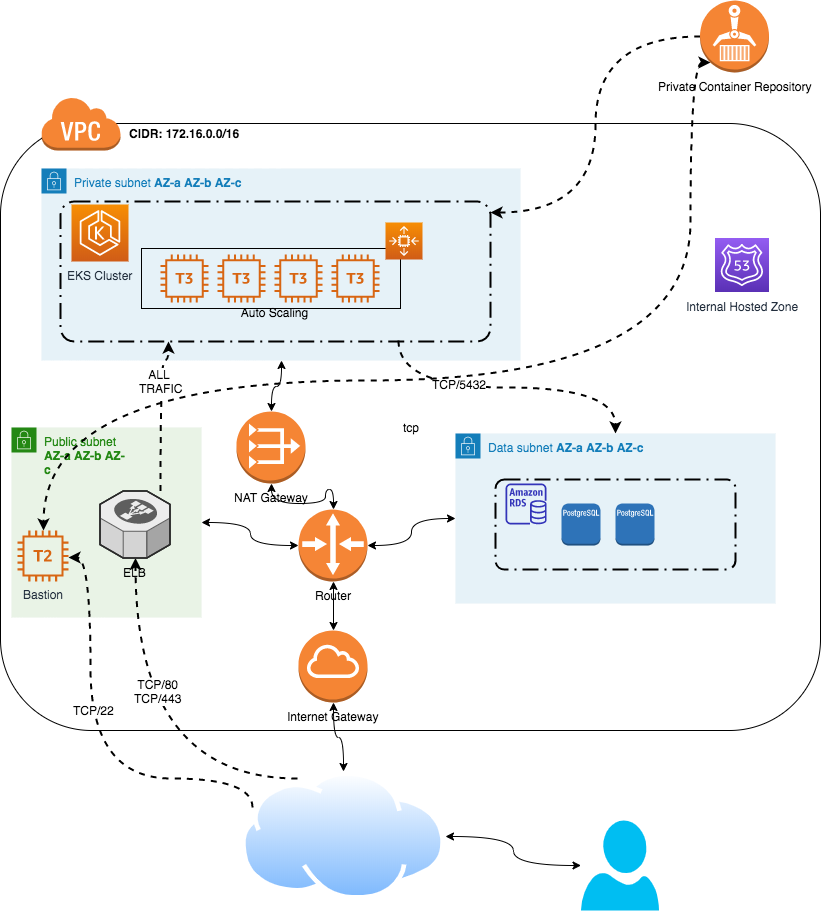

The diagram above was exported from draw.io. Its source (the exported page's mxGraphModel, read from the mxfile embedded in the PNG):
<mxGraphModel dx="946" dy="565" grid="1" gridSize="10" guides="1" tooltips="1" connect="1" arrows="1" fold="1" page="1" pageScale="1" pageWidth="850" pageHeight="1100" math="0" shadow="0">
  <root>
    <mxCell id="0" />
    <mxCell id="1" parent="0" />
    <mxCell id="6wPZGIGRam-VoS2ghI4E-7" value="Public subnet&lt;br&gt;&lt;b&gt;AZ-a AZ-b AZ-c&lt;/b&gt;" style="points=[[0,0],[0.25,0],[0.5,0],[0.75,0],[1,0],[1,0.25],[1,0.5],[1,0.75],[1,1],[0.75,1],[0.5,1],[0.25,1],[0,1],[0,0.75],[0,0.5],[0,0.25]];outlineConnect=0;gradientColor=none;html=1;whiteSpace=wrap;fontSize=12;fontStyle=0;shape=mxgraph.aws4.group;grIcon=mxgraph.aws4.group_security_group;grStroke=0;strokeColor=#248814;fillColor=#E9F3E6;verticalAlign=top;align=left;spacingLeft=30;fontColor=#248814;dashed=0;" parent="1" vertex="1">
      <mxGeometry x="41" y="427" width="190" height="190" as="geometry" />
    </mxCell>
    <mxCell id="6wPZGIGRam-VoS2ghI4E-6" value="Private subnet &lt;b&gt;AZ-a AZ-b AZ-c&lt;/b&gt;" style="points=[[0,0],[0.25,0],[0.5,0],[0.75,0],[1,0],[1,0.25],[1,0.5],[1,0.75],[1,1],[0.75,1],[0.5,1],[0.25,1],[0,1],[0,0.75],[0,0.5],[0,0.25]];outlineConnect=0;gradientColor=none;html=1;whiteSpace=wrap;fontSize=12;fontStyle=0;shape=mxgraph.aws4.group;grIcon=mxgraph.aws4.group_security_group;grStroke=0;strokeColor=#147EBA;fillColor=#E6F2F8;verticalAlign=top;align=left;spacingLeft=30;fontColor=#147EBA;dashed=0;" parent="1" vertex="1">
      <mxGeometry x="71" y="168" width="479" height="192" as="geometry" />
    </mxCell>
    <mxCell id="6wPZGIGRam-VoS2ghI4E-18" value="tcp" style="rounded=1;whiteSpace=wrap;html=1;fillColor=none;" parent="1" vertex="1">
      <mxGeometry x="30" y="123" width="820" height="607" as="geometry" />
    </mxCell>
    <mxCell id="6wPZGIGRam-VoS2ghI4E-50" style="edgeStyle=orthogonalEdgeStyle;curved=1;rounded=0;orthogonalLoop=1;jettySize=auto;html=1;exitX=0.786;exitY=0.993;exitDx=0;exitDy=0;dashed=1;startArrow=none;startFill=0;strokeWidth=2;exitPerimeter=0;" parent="1" source="6wPZGIGRam-VoS2ghI4E-23" target="6wPZGIGRam-VoS2ghI4E-14" edge="1">
      <mxGeometry relative="1" as="geometry" />
    </mxCell>
    <mxCell id="6wPZGIGRam-VoS2ghI4E-52" value="TCP/5432" style="text;html=1;align=center;verticalAlign=middle;resizable=0;points=[];;labelBackgroundColor=#ffffff;" parent="6wPZGIGRam-VoS2ghI4E-50" vertex="1" connectable="0">
      <mxGeometry x="-0.3125" y="4" relative="1" as="geometry">
        <mxPoint as="offset" />
      </mxGeometry>
    </mxCell>
    <mxCell id="6wPZGIGRam-VoS2ghI4E-23" value="&#10;&#10;&#10;&#10;&#10;&#10;Auto Scaling" style="rounded=1;arcSize=10;dashed=1;fillColor=none;gradientColor=none;dashPattern=8 3 1 3;strokeWidth=2;" parent="1" vertex="1">
      <mxGeometry x="90" y="201" width="430" height="140" as="geometry" />
    </mxCell>
    <mxCell id="6wPZGIGRam-VoS2ghI4E-14" value="Data&amp;nbsp;subnet&amp;nbsp;&lt;b&gt;AZ-a AZ-b AZ-c&lt;/b&gt;" style="points=[[0,0],[0.25,0],[0.5,0],[0.75,0],[1,0],[1,0.25],[1,0.5],[1,0.75],[1,1],[0.75,1],[0.5,1],[0.25,1],[0,1],[0,0.75],[0,0.5],[0,0.25]];outlineConnect=0;gradientColor=none;html=1;whiteSpace=wrap;fontSize=12;fontStyle=0;shape=mxgraph.aws4.group;grIcon=mxgraph.aws4.group_security_group;grStroke=0;strokeColor=#147EBA;fillColor=#E6F2F8;verticalAlign=top;align=left;spacingLeft=30;fontColor=#147EBA;dashed=0;" parent="1" vertex="1">
      <mxGeometry x="485" y="433" width="320" height="170" as="geometry" />
    </mxCell>
    <mxCell id="6wPZGIGRam-VoS2ghI4E-26" value="" style="rounded=1;arcSize=10;dashed=1;fillColor=none;gradientColor=none;dashPattern=8 3 1 3;strokeWidth=2;" parent="1" vertex="1">
      <mxGeometry x="525" y="479" width="240" height="90" as="geometry" />
    </mxCell>
    <mxCell id="6wPZGIGRam-VoS2ghI4E-1" value="EKS Cluster" style="outlineConnect=0;fontColor=#232F3E;gradientColor=#F78E04;gradientDirection=north;fillColor=#D05C17;strokeColor=#ffffff;dashed=0;verticalLabelPosition=bottom;verticalAlign=top;align=center;html=1;fontSize=12;fontStyle=0;aspect=fixed;shape=mxgraph.aws4.resourceIcon;resIcon=mxgraph.aws4.eks;" parent="1" vertex="1">
      <mxGeometry x="101" y="204" width="57" height="57" as="geometry" />
    </mxCell>
    <mxCell id="6wPZGIGRam-VoS2ghI4E-2" value="" style="outlineConnect=0;fontColor=#232F3E;gradientColor=none;fillColor=#D86613;strokeColor=none;dashed=0;verticalLabelPosition=bottom;verticalAlign=top;align=center;html=1;fontSize=12;fontStyle=0;aspect=fixed;pointerEvents=1;shape=mxgraph.aws4.t3_instance;" parent="1" vertex="1">
      <mxGeometry x="190" y="254" width="48" height="48" as="geometry" />
    </mxCell>
    <mxCell id="6wPZGIGRam-VoS2ghI4E-4" value="" style="outlineConnect=0;dashed=0;verticalLabelPosition=bottom;verticalAlign=top;align=center;html=1;shape=mxgraph.aws3.virtual_private_cloud;fillColor=#F58534;gradientColor=none;" parent="1" vertex="1">
      <mxGeometry x="70.5" y="96" width="79.5" height="54" as="geometry" />
    </mxCell>
    <mxCell id="6wPZGIGRam-VoS2ghI4E-31" style="edgeStyle=orthogonalEdgeStyle;rounded=0;orthogonalLoop=1;jettySize=auto;html=1;exitX=0;exitY=0.5;exitDx=0;exitDy=0;exitPerimeter=0;curved=1;startArrow=classic;startFill=1;" parent="1" source="6wPZGIGRam-VoS2ghI4E-5" target="6wPZGIGRam-VoS2ghI4E-7" edge="1">
      <mxGeometry relative="1" as="geometry" />
    </mxCell>
    <mxCell id="6wPZGIGRam-VoS2ghI4E-34" style="edgeStyle=orthogonalEdgeStyle;curved=1;rounded=0;orthogonalLoop=1;jettySize=auto;html=1;exitX=0.5;exitY=1;exitDx=0;exitDy=0;exitPerimeter=0;entryX=0.5;entryY=0;entryDx=0;entryDy=0;entryPerimeter=0;startArrow=classic;startFill=1;" parent="1" source="6wPZGIGRam-VoS2ghI4E-5" target="6wPZGIGRam-VoS2ghI4E-8" edge="1">
      <mxGeometry relative="1" as="geometry" />
    </mxCell>
    <mxCell id="6wPZGIGRam-VoS2ghI4E-35" style="edgeStyle=orthogonalEdgeStyle;curved=1;rounded=0;orthogonalLoop=1;jettySize=auto;html=1;exitX=1;exitY=0.5;exitDx=0;exitDy=0;exitPerimeter=0;startArrow=classic;startFill=1;" parent="1" source="6wPZGIGRam-VoS2ghI4E-5" target="6wPZGIGRam-VoS2ghI4E-14" edge="1">
      <mxGeometry relative="1" as="geometry" />
    </mxCell>
    <mxCell id="6wPZGIGRam-VoS2ghI4E-5" value="Router" style="outlineConnect=0;dashed=0;verticalLabelPosition=bottom;verticalAlign=top;align=center;html=1;shape=mxgraph.aws3.router;fillColor=#F58536;gradientColor=none;" parent="1" vertex="1">
      <mxGeometry x="328" y="509" width="69" height="72" as="geometry" />
    </mxCell>
    <mxCell id="6wPZGIGRam-VoS2ghI4E-49" style="edgeStyle=orthogonalEdgeStyle;curved=1;rounded=0;orthogonalLoop=1;jettySize=auto;html=1;entryX=0.25;entryY=1;entryDx=0;entryDy=0;startArrow=none;startFill=0;dashed=1;strokeWidth=2;" parent="1" source="IiVNYG_z2d4BsowjvVU6-1" target="6wPZGIGRam-VoS2ghI4E-23" edge="1">
      <mxGeometry relative="1" as="geometry">
        <Array as="points">
          <mxPoint x="190" y="360" />
          <mxPoint x="198" y="360" />
        </Array>
      </mxGeometry>
    </mxCell>
    <mxCell id="6wPZGIGRam-VoS2ghI4E-51" value="ALL &lt;br&gt;TRAFIC" style="text;html=1;align=center;verticalAlign=middle;resizable=0;points=[];;labelBackgroundColor=#ffffff;" parent="6wPZGIGRam-VoS2ghI4E-49" vertex="1" connectable="0">
      <mxGeometry x="-0.1081" y="-1" relative="1" as="geometry">
        <mxPoint x="-1" y="-40.5" as="offset" />
      </mxGeometry>
    </mxCell>
    <mxCell id="6wPZGIGRam-VoS2ghI4E-37" style="edgeStyle=orthogonalEdgeStyle;curved=1;rounded=0;orthogonalLoop=1;jettySize=auto;html=1;exitX=0.5;exitY=1;exitDx=0;exitDy=0;exitPerimeter=0;startArrow=classic;startFill=1;" parent="1" source="6wPZGIGRam-VoS2ghI4E-8" target="6wPZGIGRam-VoS2ghI4E-36" edge="1">
      <mxGeometry relative="1" as="geometry" />
    </mxCell>
    <mxCell id="6wPZGIGRam-VoS2ghI4E-8" value="Internet Gateway" style="outlineConnect=0;dashed=0;verticalLabelPosition=bottom;verticalAlign=top;align=center;html=1;shape=mxgraph.aws3.internet_gateway;fillColor=#F58534;gradientColor=none;" parent="1" vertex="1">
      <mxGeometry x="328" y="630" width="69" height="72" as="geometry" />
    </mxCell>
    <mxCell id="6wPZGIGRam-VoS2ghI4E-32" style="edgeStyle=orthogonalEdgeStyle;curved=1;rounded=0;orthogonalLoop=1;jettySize=auto;html=1;exitX=0.5;exitY=0;exitDx=0;exitDy=0;exitPerimeter=0;entryX=0.5;entryY=1;entryDx=0;entryDy=0;startArrow=classic;startFill=1;" parent="1" source="6wPZGIGRam-VoS2ghI4E-9" target="6wPZGIGRam-VoS2ghI4E-6" edge="1">
      <mxGeometry relative="1" as="geometry" />
    </mxCell>
    <mxCell id="6wPZGIGRam-VoS2ghI4E-33" style="edgeStyle=orthogonalEdgeStyle;curved=1;rounded=0;orthogonalLoop=1;jettySize=auto;html=1;exitX=0.5;exitY=1;exitDx=0;exitDy=0;exitPerimeter=0;startArrow=classic;startFill=1;" parent="1" source="6wPZGIGRam-VoS2ghI4E-9" target="6wPZGIGRam-VoS2ghI4E-5" edge="1">
      <mxGeometry relative="1" as="geometry" />
    </mxCell>
    <mxCell id="6wPZGIGRam-VoS2ghI4E-9" value="NAT Gateway" style="outlineConnect=0;dashed=0;verticalLabelPosition=bottom;verticalAlign=top;align=center;html=1;shape=mxgraph.aws3.vpc_nat_gateway;fillColor=#F58534;gradientColor=none;" parent="1" vertex="1">
      <mxGeometry x="266" y="411" width="69" height="72" as="geometry" />
    </mxCell>
    <mxCell id="6wPZGIGRam-VoS2ghI4E-13" value="Internal Hosted Zone" style="outlineConnect=0;fontColor=#232F3E;gradientColor=#945DF2;gradientDirection=north;fillColor=#5A30B5;strokeColor=#ffffff;dashed=0;verticalLabelPosition=bottom;verticalAlign=top;align=center;html=1;fontSize=12;fontStyle=0;aspect=fixed;shape=mxgraph.aws4.resourceIcon;resIcon=mxgraph.aws4.route_53;" parent="1" vertex="1">
      <mxGeometry x="744.5" y="237.5" width="54" height="54" as="geometry" />
    </mxCell>
    <mxCell id="6wPZGIGRam-VoS2ghI4E-15" value="Bastion" style="outlineConnect=0;fontColor=#232F3E;gradientColor=none;fillColor=#D86613;strokeColor=none;dashed=0;verticalLabelPosition=bottom;verticalAlign=top;align=center;html=1;fontSize=12;fontStyle=0;aspect=fixed;pointerEvents=1;shape=mxgraph.aws4.t2_instance;" parent="1" vertex="1">
      <mxGeometry x="47" y="530" width="51" height="51" as="geometry" />
    </mxCell>
    <mxCell id="6wPZGIGRam-VoS2ghI4E-10" value="" style="outlineConnect=0;dashed=0;verticalLabelPosition=bottom;verticalAlign=top;align=center;html=1;shape=mxgraph.aws3.postgre_sql_instance;fillColor=#2E73B8;gradientColor=none;" parent="1" vertex="1">
      <mxGeometry x="591" y="503" width="39" height="42" as="geometry" />
    </mxCell>
    <mxCell id="6wPZGIGRam-VoS2ghI4E-19" value="" style="outlineConnect=0;fontColor=#232F3E;gradientColor=none;fillColor=#D86613;strokeColor=none;dashed=0;verticalLabelPosition=bottom;verticalAlign=top;align=center;html=1;fontSize=12;fontStyle=0;aspect=fixed;pointerEvents=1;shape=mxgraph.aws4.t3_instance;" parent="1" vertex="1">
      <mxGeometry x="247" y="254" width="48" height="48" as="geometry" />
    </mxCell>
    <mxCell id="6wPZGIGRam-VoS2ghI4E-20" value="" style="outlineConnect=0;fontColor=#232F3E;gradientColor=none;fillColor=#D86613;strokeColor=none;dashed=0;verticalLabelPosition=bottom;verticalAlign=top;align=center;html=1;fontSize=12;fontStyle=0;aspect=fixed;pointerEvents=1;shape=mxgraph.aws4.t3_instance;" parent="1" vertex="1">
      <mxGeometry x="304" y="254" width="48" height="48" as="geometry" />
    </mxCell>
    <mxCell id="6wPZGIGRam-VoS2ghI4E-21" value="" style="outlineConnect=0;fontColor=#232F3E;gradientColor=none;fillColor=#D86613;strokeColor=none;dashed=0;verticalLabelPosition=bottom;verticalAlign=top;align=center;html=1;fontSize=12;fontStyle=0;aspect=fixed;pointerEvents=1;shape=mxgraph.aws4.t3_instance;" parent="1" vertex="1">
      <mxGeometry x="361" y="254" width="48" height="48" as="geometry" />
    </mxCell>
    <mxCell id="6wPZGIGRam-VoS2ghI4E-22" value="" style="rounded=0;whiteSpace=wrap;html=1;fillColor=none;" parent="1" vertex="1">
      <mxGeometry x="171" y="248" width="259" height="60" as="geometry" />
    </mxCell>
    <mxCell id="6wPZGIGRam-VoS2ghI4E-3" value="" style="outlineConnect=0;fontColor=#232F3E;gradientColor=#F78E04;gradientDirection=north;fillColor=#D05C17;strokeColor=#ffffff;dashed=0;verticalLabelPosition=bottom;verticalAlign=top;align=center;html=1;fontSize=12;fontStyle=0;aspect=fixed;shape=mxgraph.aws4.resourceIcon;resIcon=mxgraph.aws4.auto_scaling2;" parent="1" vertex="1">
      <mxGeometry x="415" y="222" width="37" height="37" as="geometry" />
    </mxCell>
    <mxCell id="6wPZGIGRam-VoS2ghI4E-25" value="" style="outlineConnect=0;dashed=0;verticalLabelPosition=bottom;verticalAlign=top;align=center;html=1;shape=mxgraph.aws3.postgre_sql_instance;fillColor=#2E73B8;gradientColor=none;" parent="1" vertex="1">
      <mxGeometry x="645" y="503" width="39" height="42" as="geometry" />
    </mxCell>
    <mxCell id="6wPZGIGRam-VoS2ghI4E-11" value="" style="outlineConnect=0;fontColor=#232F3E;gradientColor=none;fillColor=#3334B9;strokeColor=none;dashed=0;verticalLabelPosition=bottom;verticalAlign=top;align=center;html=1;fontSize=12;fontStyle=0;aspect=fixed;pointerEvents=1;shape=mxgraph.aws4.rds_instance;" parent="1" vertex="1">
      <mxGeometry x="535" y="483" width="41" height="41" as="geometry" />
    </mxCell>
    <mxCell id="IiVNYG_z2d4BsowjvVU6-2" style="edgeStyle=orthogonalEdgeStyle;rounded=0;orthogonalLoop=1;jettySize=auto;html=1;exitX=0;exitY=0.25;exitDx=0;exitDy=0;curved=1;dashed=1;strokeWidth=2;" edge="1" parent="1" source="6wPZGIGRam-VoS2ghI4E-36" target="6wPZGIGRam-VoS2ghI4E-15">
      <mxGeometry relative="1" as="geometry">
        <Array as="points">
          <mxPoint x="282" y="778" />
          <mxPoint x="120" y="778" />
          <mxPoint x="120" y="557" />
        </Array>
      </mxGeometry>
    </mxCell>
    <mxCell id="IiVNYG_z2d4BsowjvVU6-8" value="TCP/22" style="text;html=1;align=center;verticalAlign=middle;resizable=0;points=[];;labelBackgroundColor=#ffffff;" vertex="1" connectable="0" parent="IiVNYG_z2d4BsowjvVU6-2">
      <mxGeometry x="0.1982" y="-3" relative="1" as="geometry">
        <mxPoint as="offset" />
      </mxGeometry>
    </mxCell>
    <mxCell id="IiVNYG_z2d4BsowjvVU6-4" style="edgeStyle=orthogonalEdgeStyle;curved=1;rounded=0;orthogonalLoop=1;jettySize=auto;html=1;exitX=0.25;exitY=0;exitDx=0;exitDy=0;dashed=1;strokeWidth=2;" edge="1" parent="1" source="6wPZGIGRam-VoS2ghI4E-36" target="IiVNYG_z2d4BsowjvVU6-1">
      <mxGeometry relative="1" as="geometry" />
    </mxCell>
    <mxCell id="IiVNYG_z2d4BsowjvVU6-9" value="TCP/80&lt;br&gt;TCP/443" style="text;html=1;align=center;verticalAlign=middle;resizable=0;points=[];;labelBackgroundColor=#ffffff;" vertex="1" connectable="0" parent="IiVNYG_z2d4BsowjvVU6-4">
      <mxGeometry x="0.3072" y="-22" relative="1" as="geometry">
        <mxPoint as="offset" />
      </mxGeometry>
    </mxCell>
    <mxCell id="6wPZGIGRam-VoS2ghI4E-36" value="" style="aspect=fixed;perimeter=ellipsePerimeter;html=1;align=center;shadow=0;dashed=0;spacingTop=3;image;image=img/lib/active_directory/internet_cloud.svg;fillColor=none;" parent="1" vertex="1">
      <mxGeometry x="271" y="771" width="204" height="129" as="geometry" />
    </mxCell>
    <mxCell id="6wPZGIGRam-VoS2ghI4E-39" style="edgeStyle=orthogonalEdgeStyle;curved=1;rounded=0;orthogonalLoop=1;jettySize=auto;html=1;entryX=1;entryY=0.5;entryDx=0;entryDy=0;startArrow=classic;startFill=1;" parent="1" source="6wPZGIGRam-VoS2ghI4E-38" target="6wPZGIGRam-VoS2ghI4E-36" edge="1">
      <mxGeometry relative="1" as="geometry" />
    </mxCell>
    <mxCell id="6wPZGIGRam-VoS2ghI4E-38" value="" style="verticalLabelPosition=bottom;html=1;verticalAlign=top;align=center;strokeColor=none;fillColor=#00BEF2;shape=mxgraph.azure.user;" parent="1" vertex="1">
      <mxGeometry x="610.5" y="820" width="78" height="90" as="geometry" />
    </mxCell>
    <mxCell id="6wPZGIGRam-VoS2ghI4E-48" value="CIDR: 172.16.0.0/16" style="text;html=1;align=center;verticalAlign=middle;resizable=0;points=[];;autosize=1;fontStyle=1" parent="1" vertex="1">
      <mxGeometry x="149" y="123" width="130" height="20" as="geometry" />
    </mxCell>
    <mxCell id="IiVNYG_z2d4BsowjvVU6-1" value="ELB" style="verticalLabelPosition=bottom;html=1;verticalAlign=top;strokeWidth=1;align=center;outlineConnect=0;dashed=0;outlineConnect=0;shape=mxgraph.aws3d.elasticLoadBalancing;fillColor=#ECECEC;strokeColor=#5E5E5E;aspect=fixed;" vertex="1" parent="1">
      <mxGeometry x="129.5" y="490.5" width="70" height="67" as="geometry" />
    </mxCell>
    <mxCell id="IiVNYG_z2d4BsowjvVU6-6" style="edgeStyle=orthogonalEdgeStyle;curved=1;rounded=0;orthogonalLoop=1;jettySize=auto;html=1;exitX=0;exitY=0.5;exitDx=0;exitDy=0;exitPerimeter=0;entryX=1;entryY=0.079;entryDx=0;entryDy=0;entryPerimeter=0;dashed=1;strokeWidth=2;" edge="1" parent="1" source="IiVNYG_z2d4BsowjvVU6-5" target="6wPZGIGRam-VoS2ghI4E-23">
      <mxGeometry relative="1" as="geometry" />
    </mxCell>
    <mxCell id="IiVNYG_z2d4BsowjvVU6-7" style="edgeStyle=orthogonalEdgeStyle;curved=1;rounded=0;orthogonalLoop=1;jettySize=auto;html=1;exitX=0.145;exitY=0.855;exitDx=0;exitDy=0;exitPerimeter=0;dashed=1;strokeWidth=2;startArrow=classic;startFill=1;" edge="1" parent="1" source="IiVNYG_z2d4BsowjvVU6-5" target="6wPZGIGRam-VoS2ghI4E-15">
      <mxGeometry relative="1" as="geometry">
        <Array as="points">
          <mxPoint x="720" y="380" />
          <mxPoint x="73" y="380" />
        </Array>
      </mxGeometry>
    </mxCell>
    <mxCell id="IiVNYG_z2d4BsowjvVU6-5" value="Private Container Repository" style="outlineConnect=0;dashed=0;verticalLabelPosition=bottom;verticalAlign=top;align=center;html=1;shape=mxgraph.aws3.ecr;fillColor=#F58534;gradientColor=none;" vertex="1" parent="1">
      <mxGeometry x="729.5" width="69" height="72" as="geometry" />
    </mxCell>
  </root>
</mxGraphModel>